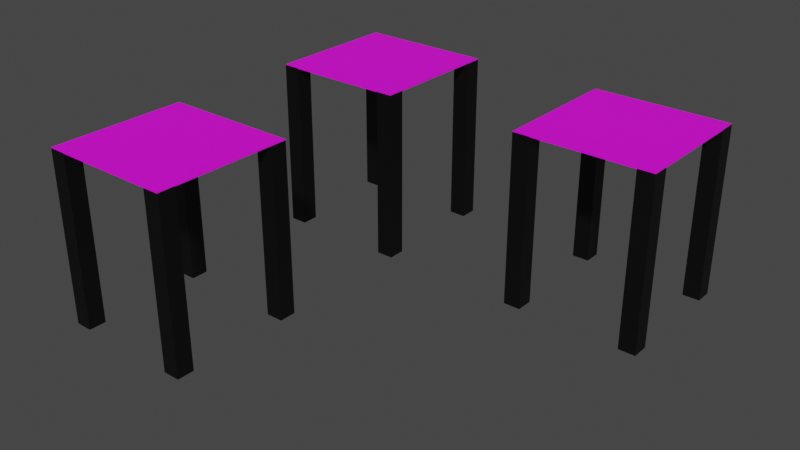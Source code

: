 # Source: cash-smash-table.blend  (saved by Blender 3.4.6; exported with 4.5.12 LTS)
import bpy
from mathutils import Matrix  # noqa: F401  (used for matrix-valued properties, if any)

bpy.ops.wm.read_factory_settings(use_empty=True)
scene = bpy.context.scene
scene.name = 'Scene'

# ---- collections
col_cash_table_001 = bpy.data.collections.new('Cash Table.001'); scene.collection.children.link(col_cash_table_001)
col_cash_table = bpy.data.collections.new('Cash Table'); scene.collection.children.link(col_cash_table)
col_bin = bpy.data.collections.new('Bin '); scene.collection.children.link(col_bin)

# ---- images (referenced by path relative to the original .blend; pixels are not part of the script)
import os
ASSET_DIR = os.environ.get("B2B_ASSET_DIR", "")  # directory of the original .blend (textures are referenced by path, not embedded)
HERE = os.path.dirname(os.path.abspath(__file__))  # packed textures are extracted next to this script under _unpacked/

def load_image(name, relpath, width, height, colorspace="sRGB"):
    """Load a texture the original file referenced (path relative to the .blend, or extracted next to this script)."""
    p = next((c for c in (os.path.join(HERE, relpath), os.path.join(ASSET_DIR, relpath)) if relpath and os.path.exists(c)), "")
    if p:
        img = bpy.data.images.load(p, check_existing=True)
        img.name = name
    else:  # same state as the original file: an image datablock whose file is absent (Cycles renders it pink)
        img = bpy.data.images.new(name, width, height)
        img.source = "FILE"
        img.filepath = "//" + (relpath or name)
    img.colorspace_settings.name = colorspace
    return img
img_axe_w__background_jpg = load_image('Axe w_ Background.jpg', 'materials/Axe w_ Background.jpg', 1024, 1024, 'sRGB')
img_cash_w__background_jpg_001 = load_image('Cash w_ Background.jpg.001', 'materials/Cash w_ Background.jpg', 1024, 1024, 'sRGB')
img_bin_jpg = load_image('bin.jpg', 'materials/bin.jpg', 1024, 1024, 'sRGB')

# ---- materials (node trees are filled in below, after node groups)
mat_black = bpy.data.materials.new('Black')
mat_black.use_transparent_shadow = False
mat_axe = bpy.data.materials.new('Axe')
mat_axe.use_transparent_shadow = False
mat_cash_001 = bpy.data.materials.new('Cash.001')
mat_cash_001.use_transparent_shadow = False
mat_black_001 = bpy.data.materials.new('Black.001')
mat_black_001.use_transparent_shadow = False
mat_bin = bpy.data.materials.new('Bin')
mat_bin.use_transparent_shadow = False

# ---- material node trees
mat_black.use_nodes = True; mat_black.node_tree.nodes.clear()
_N = mat_black.node_tree.nodes; _L = mat_black.node_tree.links
n0 = _N.new('ShaderNodeBsdfPrincipled'); n0.name = 'Principled BSDF'; n0.location = (10, 300)
n0.distribution = 'GGX'
n0.subsurface_method = 'RANDOM_WALK_SKIN'
n0.inputs[0].default_value = (0.0, 0.0, 0.0, 1.0)
n0.inputs[3].default_value = 1.45
n0.inputs[27].default_value = (0.0, 0.0, 0.0, 1.0)
n0.inputs[28].default_value = 1.0
n1 = _N.new('ShaderNodeOutputMaterial'); n1.name = 'Material Output'; n1.location = (300, 300)
_L.new(n0.outputs[0], n1.inputs[0])
n1.is_active_output = True
mat_axe.use_nodes = True; mat_axe.node_tree.nodes.clear()
_N = mat_axe.node_tree.nodes; _L = mat_axe.node_tree.links
n0 = _N.new('ShaderNodeBsdfPrincipled'); n0.name = 'Principled BSDF'; n0.location = (10, 300)
n0.distribution = 'GGX'
n0.subsurface_method = 'RANDOM_WALK_SKIN'
n0.inputs[3].default_value = 1.45
n0.inputs[27].default_value = (0.0, 0.0, 0.0, 1.0)
n0.inputs[28].default_value = 1.0
n1 = _N.new('ShaderNodeOutputMaterial'); n1.name = 'Material Output'; n1.location = (300, 300)
n2 = _N.new('ShaderNodeTexImage'); n2.name = 'Image Texture'; n2.location = (-280, 260)
n2.image = img_axe_w__background_jpg
_L.new(n0.outputs[0], n1.inputs[0])
_L.new(n2.outputs[0], n0.inputs[0])
n1.is_active_output = True
mat_cash_001.use_nodes = True; mat_cash_001.node_tree.nodes.clear()
_N = mat_cash_001.node_tree.nodes; _L = mat_cash_001.node_tree.links
n0 = _N.new('ShaderNodeBsdfPrincipled'); n0.name = 'Principled BSDF'; n0.location = (10, 300)
n0.distribution = 'GGX'
n0.subsurface_method = 'RANDOM_WALK_SKIN'
n0.inputs[3].default_value = 1.45
n0.inputs[27].default_value = (0.0, 0.0, 0.0, 1.0)
n0.inputs[28].default_value = 1.0
n1 = _N.new('ShaderNodeOutputMaterial'); n1.name = 'Material Output'; n1.location = (300, 300)
n2 = _N.new('ShaderNodeTexImage'); n2.name = 'Image Texture'; n2.location = (-280, 260)
n2.image = img_cash_w__background_jpg_001
_L.new(n0.outputs[0], n1.inputs[0])
_L.new(n2.outputs[0], n0.inputs[0])
n1.is_active_output = True
mat_black_001.use_nodes = True; mat_black_001.node_tree.nodes.clear()
_N = mat_black_001.node_tree.nodes; _L = mat_black_001.node_tree.links
n0 = _N.new('ShaderNodeBsdfPrincipled'); n0.name = 'Principled BSDF'; n0.location = (10, 300)
n0.distribution = 'GGX'
n0.subsurface_method = 'RANDOM_WALK_SKIN'
n0.inputs[0].default_value = (0.0, 0.0, 0.0, 1.0)
n0.inputs[3].default_value = 1.45
n0.inputs[27].default_value = (0.0, 0.0, 0.0, 1.0)
n0.inputs[28].default_value = 1.0
n1 = _N.new('ShaderNodeOutputMaterial'); n1.name = 'Material Output'; n1.location = (300, 300)
_L.new(n0.outputs[0], n1.inputs[0])
n1.is_active_output = True
mat_bin.use_nodes = True; mat_bin.node_tree.nodes.clear()
_N = mat_bin.node_tree.nodes; _L = mat_bin.node_tree.links
n0 = _N.new('ShaderNodeBsdfPrincipled'); n0.name = 'Principled BSDF'; n0.location = (10, 300)
n0.distribution = 'GGX'
n0.subsurface_method = 'RANDOM_WALK_SKIN'
n0.inputs[3].default_value = 1.45
n0.inputs[27].default_value = (0.0, 0.0, 0.0, 1.0)
n0.inputs[28].default_value = 1.0
n1 = _N.new('ShaderNodeOutputMaterial'); n1.name = 'Material Output'; n1.location = (300, 300)
n2 = _N.new('ShaderNodeTexImage'); n2.name = 'Image Texture'; n2.location = (-280, 260)
n2.image = img_bin_jpg
_L.new(n0.outputs[0], n1.inputs[0])
_L.new(n2.outputs[0], n0.inputs[0])
n1.is_active_output = True

# ---- world
world_world = bpy.data.worlds.new('World'); scene.world = world_world
world_world.use_nodes = True; world_world.node_tree.nodes.clear()
_N = world_world.node_tree.nodes; _L = world_world.node_tree.links
n0 = _N.new('ShaderNodeOutputWorld'); n0.name = 'World Output'; n0.location = (300, 300)
n1 = _N.new('ShaderNodeBackground'); n1.name = 'Background'; n1.location = (10, 300)
n1.inputs[0].default_value = (0.05088, 0.05088, 0.05088, 1.0)
_L.new(n1.outputs[0], n0.inputs[0])
n0.is_active_output = True
world_world.color = (0.05088, 0.05088, 0.05088)
world_world.use_sun_shadow = False
world_world.sun_shadow_jitter_overblur = 0.0

# ---- meshes
me_cube_003 = bpy.data.meshes.new('Cube.003')
me_cube_003.from_pydata([(-0.1771, -0.1494, -0.03337), (-0.1771, -0.1494, 0.03337), (-0.1771, 0.1494, -0.03337), (-0.1771, 0.1494, 0.03337), (0.1771, -0.1494, -0.03337), (0.1771, -0.1494, 0.03337), (0.1771, 0.1494, -0.03337), (0.1771, 0.1494, 0.03337)], [], [(0, 1, 3, 2), (2, 3, 7, 6), (6, 7, 5, 4), (4, 5, 1, 0), (2, 6, 4, 0), (7, 3, 1, 5)])
_uv = me_cube_003.uv_layers.new(name='UVMap')
_uv.uv.foreach_set('vector', [0.375, 0.0, 0.625, 0.0, 0.625, 0.25, 0.375, 0.25, 0.375, 0.25, 0.625, 0.25, 0.625, 0.5, 0.375, 0.5, 0.375, 0.5, 0.625, 0.5, 0.625, 0.75, 0.375, 0.75, 0.375, 0.75, 0.625, 0.75, 0.625, 1.0, 0.375, 1.0, 0.125, 0.5, 0.375, 0.5, 0.375, 0.75, 0.125, 0.75, 0.625, 0.5, 0.875, 0.5, 0.875, 0.75, 0.625, 0.75])
me_cube_003.materials.append(mat_black)
me_cube_003.update()
me_cube_004 = bpy.data.meshes.new('Cube.004')
me_cube_004.from_pydata([(-0.1771, -0.1494, -0.03337), (-0.1771, -0.1494, 0.03337), (-0.1771, 0.1494, -0.03337), (-0.1771, 0.1494, 0.03337), (0.1771, -0.1494, -0.03337), (0.1771, -0.1494, 0.03337), (0.1771, 0.1494, -0.03337), (0.1771, 0.1494, 0.03337)], [], [(0, 1, 3, 2), (2, 3, 7, 6), (6, 7, 5, 4), (4, 5, 1, 0), (2, 6, 4, 0), (7, 3, 1, 5)])
_uv = me_cube_004.uv_layers.new(name='UVMap')
_uv.uv.foreach_set('vector', [0.375, 0.0, 0.625, 0.0, 0.625, 0.25, 0.375, 0.25, 0.375, 0.25, 0.625, 0.25, 0.625, 0.5, 0.375, 0.5, 0.375, 0.5, 0.625, 0.5, 0.625, 0.75, 0.375, 0.75, 0.375, 0.75, 0.625, 0.75, 0.625, 1.0, 0.375, 1.0, 0.125, 0.5, 0.375, 0.5, 0.375, 0.75, 0.125, 0.75, 0.625, 0.5, 0.875, 0.5, 0.875, 0.75, 0.625, 0.75])
me_cube_004.materials.append(mat_black)
me_cube_004.update()
me_cube_005 = bpy.data.meshes.new('Cube.005')
me_cube_005.from_pydata([(-0.1771, -0.1494, -0.03337), (-0.1771, -0.1494, 0.03337), (-0.1771, 0.1494, -0.03337), (-0.1771, 0.1494, 0.03337), (0.1771, -0.1494, -0.03337), (0.1771, -0.1494, 0.03337), (0.1771, 0.1494, -0.03337), (0.1771, 0.1494, 0.03337)], [], [(0, 1, 3, 2), (2, 3, 7, 6), (6, 7, 5, 4), (4, 5, 1, 0), (2, 6, 4, 0), (7, 3, 1, 5)])
_uv = me_cube_005.uv_layers.new(name='UVMap')
_uv.uv.foreach_set('vector', [0.375, 0.0, 0.625, 0.0, 0.625, 0.25, 0.375, 0.25, 0.375, 0.25, 0.625, 0.25, 0.625, 0.5, 0.375, 0.5, 0.375, 0.5, 0.625, 0.5, 0.625, 0.75, 0.375, 0.75, 0.375, 0.75, 0.625, 0.75, 0.625, 1.0, 0.375, 1.0, 0.125, 0.5, 0.375, 0.5, 0.375, 0.75, 0.125, 0.75, 0.625, 0.5, 0.875, 0.5, 0.875, 0.75, 0.625, 0.75])
me_cube_005.materials.append(mat_black)
me_cube_005.update()
me_cube_006 = bpy.data.meshes.new('Cube.006')
me_cube_006.from_pydata([(-0.1771, -0.1494, -0.03337), (-0.1771, -0.1494, 0.03337), (-0.1771, 0.1494, -0.03337), (-0.1771, 0.1494, 0.03337), (0.1771, -0.1494, -0.03337), (0.1771, -0.1494, 0.03337), (0.1771, 0.1494, -0.03337), (0.1771, 0.1494, 0.03337)], [], [(0, 1, 3, 2), (2, 3, 7, 6), (6, 7, 5, 4), (4, 5, 1, 0), (2, 6, 4, 0), (7, 3, 1, 5)])
_uv = me_cube_006.uv_layers.new(name='UVMap')
_uv.uv.foreach_set('vector', [0.375, 0.0, 0.625, 0.0, 0.625, 0.25, 0.375, 0.25, 0.375, 0.25, 0.625, 0.25, 0.625, 0.5, 0.375, 0.5, 0.375, 0.5, 0.625, 0.5, 0.625, 0.75, 0.375, 0.75, 0.375, 0.75, 0.625, 0.75, 0.625, 1.0, 0.375, 1.0, 0.125, 0.5, 0.375, 0.5, 0.375, 0.75, 0.125, 0.75, 0.625, 0.5, 0.875, 0.5, 0.875, 0.75, 0.625, 0.75])
me_cube_006.materials.append(mat_black)
me_cube_006.update()
me_cube_012 = bpy.data.meshes.new('Cube.012')
me_cube_012.from_pydata([(-0.2937, -0.4363, -0.002089), (-0.2937, -0.4363, 0.002089), (-0.2937, 0.4363, -0.002089), (-0.2937, 0.4363, 0.002089), (0.2937, -0.4363, -0.002089), (0.2937, -0.4363, 0.002089), (0.2937, 0.4363, -0.002089), (0.2937, 0.4363, 0.002089)], [], [(0, 1, 3, 2), (2, 3, 7, 6), (6, 7, 5, 4), (4, 5, 1, 0), (2, 6, 4, 0), (7, 3, 1, 5)])
_uv = me_cube_012.uv_layers.new(name='UVMap')
_uv.uv.foreach_set('vector', [-1.181, -2.224, -0.09226, -2.224, -0.09226, -1.136, -1.181, -1.136, -1.181, -1.136, -0.09226, -1.136, -0.08191, -0.03652, -1.181, -0.04688, -1.181, -0.04688, -0.08191, -0.03652, -0.08191, 1.032, -1.181, 1.042, -1.181, 1.042, -0.08191, 1.032, -0.09226, 2.131, -1.181, 2.131, -2.27, -0.04688, -1.181, -0.04688, -1.181, 1.042, -2.27, 1.042, -0.08191, -0.03652, 0.9861, -0.03652, 0.9861, 1.032, -0.08191, 1.032])
me_cube_012.materials.append(mat_axe)
me_cube_012.update()
me_cube_001 = bpy.data.meshes.new('Cube.001')
me_cube_001.from_pydata([(-0.2937, -0.4363, -0.002089), (-0.2937, -0.4363, 0.002089), (-0.2937, 0.4363, -0.002089), (-0.2937, 0.4363, 0.002089), (0.2937, -0.4363, -0.002089), (0.2937, -0.4363, 0.002089), (0.2937, 0.4363, -0.002089), (0.2937, 0.4363, 0.002089)], [], [(0, 1, 3, 2), (2, 3, 7, 6), (6, 7, 5, 4), (4, 5, 1, 0), (2, 6, 4, 0), (7, 3, 1, 5)])
_uv = me_cube_001.uv_layers.new(name='UVMap')
_uv.uv.foreach_set('vector', [-0.8125, -1.687, 0.06247, -1.687, 0.06247, -0.8124, -0.8125, -0.8124, -0.8125, -0.8124, 0.06247, -0.8124, 0.06247, 0.0625, -0.8125, 0.0625, -0.8125, 0.0625, 0.06247, 0.0625, 0.06247, 0.9374, -0.8125, 0.9374, -0.8125, 0.9374, 0.06247, 0.9374, 0.06247, 1.812, -0.8125, 1.812, -1.687, 0.0625, -0.8125, 0.0625, -0.8125, 0.9374, -1.687, 0.9374, 0.06247, 0.0625, 0.9374, 0.0625, 0.9374, 0.9374, 0.06247, 0.9374])
me_cube_001.materials.append(mat_cash_001)
me_cube_001.update()
me_cube_015 = bpy.data.meshes.new('Cube.015')
me_cube_015.from_pydata([(-0.1771, -0.1494, -0.03337), (-0.1771, -0.1494, 0.03337), (-0.1771, 0.1494, -0.03337), (-0.1771, 0.1494, 0.03337), (0.1771, -0.1494, -0.03337), (0.1771, -0.1494, 0.03337), (0.1771, 0.1494, -0.03337), (0.1771, 0.1494, 0.03337)], [], [(0, 1, 3, 2), (2, 3, 7, 6), (6, 7, 5, 4), (4, 5, 1, 0), (2, 6, 4, 0), (7, 3, 1, 5)])
_uv = me_cube_015.uv_layers.new(name='UVMap')
_uv.uv.foreach_set('vector', [0.375, 0.0, 0.625, 0.0, 0.625, 0.25, 0.375, 0.25, 0.375, 0.25, 0.625, 0.25, 0.625, 0.5, 0.375, 0.5, 0.375, 0.5, 0.625, 0.5, 0.625, 0.75, 0.375, 0.75, 0.375, 0.75, 0.625, 0.75, 0.625, 1.0, 0.375, 1.0, 0.125, 0.5, 0.375, 0.5, 0.375, 0.75, 0.125, 0.75, 0.625, 0.5, 0.875, 0.5, 0.875, 0.75, 0.625, 0.75])
me_cube_015.materials.append(mat_black_001)
me_cube_015.update()
me_cube_014 = bpy.data.meshes.new('Cube.014')
me_cube_014.from_pydata([(-0.1771, -0.1494, -0.03337), (-0.1771, -0.1494, 0.03337), (-0.1771, 0.1494, -0.03337), (-0.1771, 0.1494, 0.03337), (0.1771, -0.1494, -0.03337), (0.1771, -0.1494, 0.03337), (0.1771, 0.1494, -0.03337), (0.1771, 0.1494, 0.03337)], [], [(0, 1, 3, 2), (2, 3, 7, 6), (6, 7, 5, 4), (4, 5, 1, 0), (2, 6, 4, 0), (7, 3, 1, 5)])
_uv = me_cube_014.uv_layers.new(name='UVMap')
_uv.uv.foreach_set('vector', [0.375, 0.0, 0.625, 0.0, 0.625, 0.25, 0.375, 0.25, 0.375, 0.25, 0.625, 0.25, 0.625, 0.5, 0.375, 0.5, 0.375, 0.5, 0.625, 0.5, 0.625, 0.75, 0.375, 0.75, 0.375, 0.75, 0.625, 0.75, 0.625, 1.0, 0.375, 1.0, 0.125, 0.5, 0.375, 0.5, 0.375, 0.75, 0.125, 0.75, 0.625, 0.5, 0.875, 0.5, 0.875, 0.75, 0.625, 0.75])
me_cube_014.materials.append(mat_black_001)
me_cube_014.update()
me_cube_013 = bpy.data.meshes.new('Cube.013')
me_cube_013.from_pydata([(-0.1771, -0.1494, -0.03337), (-0.1771, -0.1494, 0.03337), (-0.1771, 0.1494, -0.03337), (-0.1771, 0.1494, 0.03337), (0.1771, -0.1494, -0.03337), (0.1771, -0.1494, 0.03337), (0.1771, 0.1494, -0.03337), (0.1771, 0.1494, 0.03337)], [], [(0, 1, 3, 2), (2, 3, 7, 6), (6, 7, 5, 4), (4, 5, 1, 0), (2, 6, 4, 0), (7, 3, 1, 5)])
_uv = me_cube_013.uv_layers.new(name='UVMap')
_uv.uv.foreach_set('vector', [0.375, 0.0, 0.625, 0.0, 0.625, 0.25, 0.375, 0.25, 0.375, 0.25, 0.625, 0.25, 0.625, 0.5, 0.375, 0.5, 0.375, 0.5, 0.625, 0.5, 0.625, 0.75, 0.375, 0.75, 0.375, 0.75, 0.625, 0.75, 0.625, 1.0, 0.375, 1.0, 0.125, 0.5, 0.375, 0.5, 0.375, 0.75, 0.125, 0.75, 0.625, 0.5, 0.875, 0.5, 0.875, 0.75, 0.625, 0.75])
me_cube_013.materials.append(mat_black_001)
me_cube_013.update()
me_cube_002 = bpy.data.meshes.new('Cube.002')
me_cube_002.from_pydata([(-0.1771, -0.1494, -0.03337), (-0.1771, -0.1494, 0.03337), (-0.1771, 0.1494, -0.03337), (-0.1771, 0.1494, 0.03337), (0.1771, -0.1494, -0.03337), (0.1771, -0.1494, 0.03337), (0.1771, 0.1494, -0.03337), (0.1771, 0.1494, 0.03337)], [], [(0, 1, 3, 2), (2, 3, 7, 6), (6, 7, 5, 4), (4, 5, 1, 0), (2, 6, 4, 0), (7, 3, 1, 5)])
_uv = me_cube_002.uv_layers.new(name='UVMap')
_uv.uv.foreach_set('vector', [0.375, 0.0, 0.625, 0.0, 0.625, 0.25, 0.375, 0.25, 0.375, 0.25, 0.625, 0.25, 0.625, 0.5, 0.375, 0.5, 0.375, 0.5, 0.625, 0.5, 0.625, 0.75, 0.375, 0.75, 0.375, 0.75, 0.625, 0.75, 0.625, 1.0, 0.375, 1.0, 0.125, 0.5, 0.375, 0.5, 0.375, 0.75, 0.125, 0.75, 0.625, 0.5, 0.875, 0.5, 0.875, 0.75, 0.625, 0.75])
me_cube_002.materials.append(mat_black_001)
me_cube_002.update()
me_cube_010 = bpy.data.meshes.new('Cube.010')
me_cube_010.from_pydata([(-0.1771, -0.1494, -0.03337), (-0.1771, -0.1494, 0.03337), (-0.1771, 0.1494, -0.03337), (-0.1771, 0.1494, 0.03337), (0.1771, -0.1494, -0.03337), (0.1771, -0.1494, 0.03337), (0.1771, 0.1494, -0.03337), (0.1771, 0.1494, 0.03337)], [], [(0, 1, 3, 2), (2, 3, 7, 6), (6, 7, 5, 4), (4, 5, 1, 0), (2, 6, 4, 0), (7, 3, 1, 5)])
_uv = me_cube_010.uv_layers.new(name='UVMap')
_uv.uv.foreach_set('vector', [0.375, 0.0, 0.625, 0.0, 0.625, 0.25, 0.375, 0.25, 0.375, 0.25, 0.625, 0.25, 0.625, 0.5, 0.375, 0.5, 0.375, 0.5, 0.625, 0.5, 0.625, 0.75, 0.375, 0.75, 0.375, 0.75, 0.625, 0.75, 0.625, 1.0, 0.375, 1.0, 0.125, 0.5, 0.375, 0.5, 0.375, 0.75, 0.125, 0.75, 0.625, 0.5, 0.875, 0.5, 0.875, 0.75, 0.625, 0.75])
me_cube_010.materials.append(mat_black)
me_cube_010.update()
me_cube_009 = bpy.data.meshes.new('Cube.009')
me_cube_009.from_pydata([(-0.1771, -0.1494, -0.03337), (-0.1771, -0.1494, 0.03337), (-0.1771, 0.1494, -0.03337), (-0.1771, 0.1494, 0.03337), (0.1771, -0.1494, -0.03337), (0.1771, -0.1494, 0.03337), (0.1771, 0.1494, -0.03337), (0.1771, 0.1494, 0.03337)], [], [(0, 1, 3, 2), (2, 3, 7, 6), (6, 7, 5, 4), (4, 5, 1, 0), (2, 6, 4, 0), (7, 3, 1, 5)])
_uv = me_cube_009.uv_layers.new(name='UVMap')
_uv.uv.foreach_set('vector', [0.375, 0.0, 0.625, 0.0, 0.625, 0.25, 0.375, 0.25, 0.375, 0.25, 0.625, 0.25, 0.625, 0.5, 0.375, 0.5, 0.375, 0.5, 0.625, 0.5, 0.625, 0.75, 0.375, 0.75, 0.375, 0.75, 0.625, 0.75, 0.625, 1.0, 0.375, 1.0, 0.125, 0.5, 0.375, 0.5, 0.375, 0.75, 0.125, 0.75, 0.625, 0.5, 0.875, 0.5, 0.875, 0.75, 0.625, 0.75])
me_cube_009.materials.append(mat_black)
me_cube_009.update()
me_cube_008 = bpy.data.meshes.new('Cube.008')
me_cube_008.from_pydata([(-0.1771, -0.1494, -0.03337), (-0.1771, -0.1494, 0.03337), (-0.1771, 0.1494, -0.03337), (-0.1771, 0.1494, 0.03337), (0.1771, -0.1494, -0.03337), (0.1771, -0.1494, 0.03337), (0.1771, 0.1494, -0.03337), (0.1771, 0.1494, 0.03337)], [], [(0, 1, 3, 2), (2, 3, 7, 6), (6, 7, 5, 4), (4, 5, 1, 0), (2, 6, 4, 0), (7, 3, 1, 5)])
_uv = me_cube_008.uv_layers.new(name='UVMap')
_uv.uv.foreach_set('vector', [0.375, 0.0, 0.625, 0.0, 0.625, 0.25, 0.375, 0.25, 0.375, 0.25, 0.625, 0.25, 0.625, 0.5, 0.375, 0.5, 0.375, 0.5, 0.625, 0.5, 0.625, 0.75, 0.375, 0.75, 0.375, 0.75, 0.625, 0.75, 0.625, 1.0, 0.375, 1.0, 0.125, 0.5, 0.375, 0.5, 0.375, 0.75, 0.125, 0.75, 0.625, 0.5, 0.875, 0.5, 0.875, 0.75, 0.625, 0.75])
me_cube_008.materials.append(mat_black)
me_cube_008.update()
me_cube_007 = bpy.data.meshes.new('Cube.007')
me_cube_007.from_pydata([(-0.1771, -0.1494, -0.03337), (-0.1771, -0.1494, 0.03337), (-0.1771, 0.1494, -0.03337), (-0.1771, 0.1494, 0.03337), (0.1771, -0.1494, -0.03337), (0.1771, -0.1494, 0.03337), (0.1771, 0.1494, -0.03337), (0.1771, 0.1494, 0.03337)], [], [(0, 1, 3, 2), (2, 3, 7, 6), (6, 7, 5, 4), (4, 5, 1, 0), (2, 6, 4, 0), (7, 3, 1, 5)])
_uv = me_cube_007.uv_layers.new(name='UVMap')
_uv.uv.foreach_set('vector', [0.375, 0.0, 0.625, 0.0, 0.625, 0.25, 0.375, 0.25, 0.375, 0.25, 0.625, 0.25, 0.625, 0.5, 0.375, 0.5, 0.375, 0.5, 0.625, 0.5, 0.625, 0.75, 0.375, 0.75, 0.375, 0.75, 0.625, 0.75, 0.625, 1.0, 0.375, 1.0, 0.125, 0.5, 0.375, 0.5, 0.375, 0.75, 0.125, 0.75, 0.625, 0.5, 0.875, 0.5, 0.875, 0.75, 0.625, 0.75])
me_cube_007.materials.append(mat_black)
me_cube_007.update()
me_cube_011 = bpy.data.meshes.new('Cube.011')
me_cube_011.from_pydata([(-0.2937, -0.4363, -0.002089), (-0.2937, -0.4363, 0.002089), (-0.2937, 0.4363, -0.002089), (-0.2937, 0.4363, 0.002089), (0.2937, -0.4363, -0.002089), (0.2937, -0.4363, 0.002089), (0.2937, 0.4363, -0.002089), (0.2937, 0.4363, 0.002089)], [], [(0, 1, 3, 2), (2, 3, 7, 6), (6, 7, 5, 4), (4, 5, 1, 0), (2, 6, 4, 0), (7, 3, 1, 5)])
_uv = me_cube_011.uv_layers.new(name='UVMap')
_uv.uv.foreach_set('vector', [-0.8125, -1.687, 0.06247, -1.687, 0.06247, -0.8124, -0.8125, -0.8124, -0.8125, -0.8124, 0.06247, -0.8124, 0.06247, 0.0625, -0.8125, 0.0625, -0.8125, 0.0625, 0.06247, 0.0625, 0.06247, 0.9374, -0.8125, 0.9374, -0.8125, 0.9374, 0.06247, 0.9374, 0.06247, 1.812, -0.8125, 1.812, -1.687, 0.0625, -0.8125, 0.0625, -0.8125, 0.9374, -1.687, 0.9374, 0.06247, 0.0625, 0.9374, 0.0625, 0.9374, 0.9374, 0.06247, 0.9374])
me_cube_011.materials.append(mat_bin)
me_cube_011.update()

# ---- objects
ob_tl1 = bpy.data.objects.new('TL1', me_cube_003)
ob_tl2 = bpy.data.objects.new('TL2', me_cube_004)
ob_tl4 = bpy.data.objects.new('TL4', me_cube_005)
ob_tl3 = bpy.data.objects.new('TL3', me_cube_006)
ob_top = bpy.data.objects.new('Top', me_cube_012)
ob_top_002 = bpy.data.objects.new('Top.002', me_cube_001)
ob_tl4_002 = bpy.data.objects.new('TL4.002', me_cube_015)
ob_tl3_002 = bpy.data.objects.new('TL3.002', me_cube_014)
ob_tl2_002 = bpy.data.objects.new('TL2.002', me_cube_013)
ob_tl1_002 = bpy.data.objects.new('TL1.002', me_cube_002)
ob_tl1_001 = bpy.data.objects.new('TL1.001', me_cube_010)
ob_tl2_001 = bpy.data.objects.new('TL2.001', me_cube_009)
ob_tl3_001 = bpy.data.objects.new('TL3.001', me_cube_008)
ob_tl4_001 = bpy.data.objects.new('TL4.001', me_cube_007)
ob_top_001 = bpy.data.objects.new('Top.001', me_cube_011)

# ---- transforms, parenting, visibility, modifiers, constraints
ob_tl1.location = (0.5715, 0.0381, 0.381)
ob_tl1.scale = (0.2151, 0.255, 11.42)
ob_tl2.location = (0.5715, 0.5715, 0.381)
ob_tl2.scale = (0.2151, 0.255, 11.42)
ob_tl4.location = (0.0381, 0.0381, 0.381)
ob_tl4.scale = (0.2151, 0.255, 11.42)
ob_tl3.location = (0.0381, 0.5715, 0.381)
ob_tl3.scale = (0.2151, 0.255, 11.42)
ob_top.location = (0.3048, 0.3048, 0.762)
ob_top.rotation_euler = (0.0, -0.0, 4.712)
ob_top.scale = (1.038, 0.6987, 1.0)
ob_top_002.location = (0.3048, 1.524, 0.762)
ob_top_002.rotation_euler = (0.0, -0.0, 4.712)
ob_top_002.scale = (1.038, 0.6987, 1.0)
ob_tl4_002.location = (0.0381, 1.257, 0.381)
ob_tl4_002.scale = (0.2151, 0.255, 11.42)
ob_tl3_002.location = (0.0381, 1.791, 0.381)
ob_tl3_002.scale = (0.2151, 0.255, 11.42)
ob_tl2_002.location = (0.5715, 1.791, 0.381)
ob_tl2_002.scale = (0.2151, 0.255, 11.42)
ob_tl1_002.location = (0.5715, 1.257, 0.381)
ob_tl1_002.scale = (0.2151, 0.255, 11.42)
ob_tl1_001.location = (1.791, 1.257, 0.381)
ob_tl1_001.scale = (0.2151, 0.255, 11.42)
ob_tl2_001.location = (1.791, 1.791, 0.381)
ob_tl2_001.scale = (0.2151, 0.255, 11.42)
ob_tl3_001.location = (1.257, 1.791, 0.381)
ob_tl3_001.scale = (0.2151, 0.255, 11.42)
ob_tl4_001.location = (1.257, 1.257, 0.381)
ob_tl4_001.scale = (0.2151, 0.255, 11.42)
ob_top_001.location = (1.524, 1.524, 0.762)
ob_top_001.rotation_euler = (0.0, -0.0, 4.712)
ob_top_001.scale = (1.038, 0.6987, 1.0)

# ---- collection membership
col_cash_table_001.objects.link(ob_tl1)
col_cash_table_001.objects.link(ob_tl2)
col_cash_table_001.objects.link(ob_tl4)
col_cash_table_001.objects.link(ob_tl3)
col_cash_table_001.objects.link(ob_top)
col_cash_table.objects.link(ob_top_002)
col_cash_table.objects.link(ob_tl4_002)
col_cash_table.objects.link(ob_tl3_002)
col_cash_table.objects.link(ob_tl2_002)
col_cash_table.objects.link(ob_tl1_002)
col_bin.objects.link(ob_tl1_001)
col_bin.objects.link(ob_tl2_001)
col_bin.objects.link(ob_tl3_001)
col_bin.objects.link(ob_tl4_001)
col_bin.objects.link(ob_top_001)

# ---- scene / render settings (as saved in the file)
scene.frame_start = 1; scene.frame_end = 250; scene.frame_set(163)
scene.render.engine = 'BLENDER_EEVEE_NEXT'
scene.cycles.sampling_pattern = 'TABULATED_SOBOL'
scene.cycles.use_light_tree = False
scene.view_settings.view_transform = 'Filmic'
bpy.context.view_layer.update()

# ---- added for rendering (the .blend has no active camera and no usable light): camera, sun
cam_auto = bpy.data.cameras.new('AutoCamera')
cam_auto.lens = 50.0
cam_auto.sensor_width = 36.0
cam_auto.clip_end = 1000.0
ob_auto_camera = bpy.data.objects.new('AutoCamera', cam_auto)
scene.collection.objects.link(ob_auto_camera)
ob_auto_camera.location = (3.40957, -2.0798, 2.37818)
ob_auto_camera.rotation_euler = (1.09748, -7.21219e-08, 0.694738)
scene.camera = ob_auto_camera
light_auto_sun = bpy.data.lights.new('AutoSun', 'SUN')
light_auto_sun.energy = 3.0
light_auto_sun.angle = 0.0523599
ob_auto_sun = bpy.data.objects.new('AutoSun', light_auto_sun)
scene.collection.objects.link(ob_auto_sun)
ob_auto_sun.rotation_euler = (0.872665, 0.174533, 0.523599)
bpy.context.view_layer.update()
